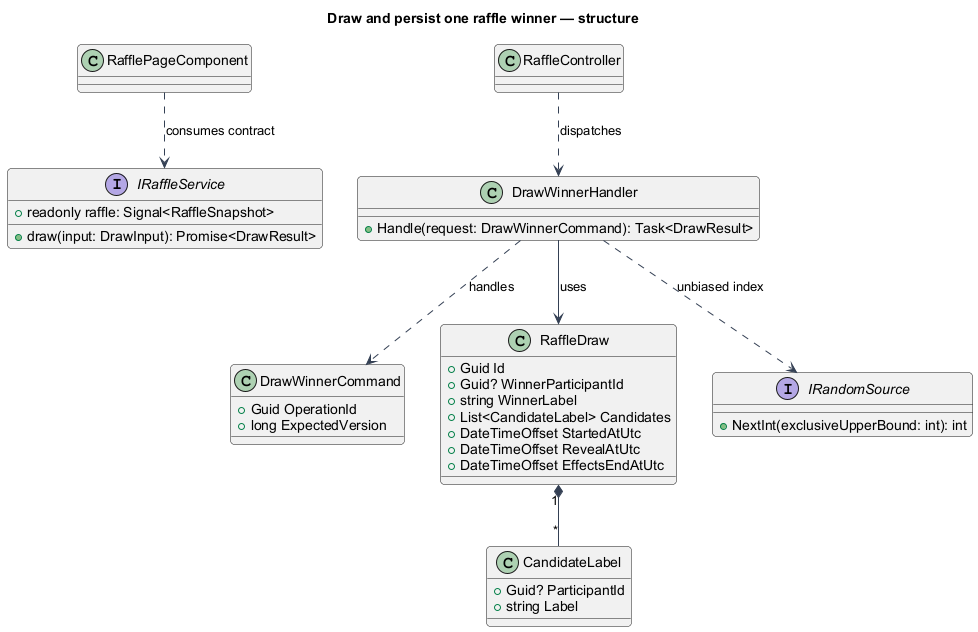

The diagram above was rendered by PlantUML. Its source (embedded in the PNG):
@startuml
skinparam backgroundColor #FFFFFF
skinparam shadowing false
skinparam defaultFontName Arial
skinparam ArrowColor #344054
skinparam roundcorner 8
title Draw and persist one raffle winner — structure
interface IRaffleService {
+readonly raffle: Signal<RaffleSnapshot>
+draw(input: DrawInput): Promise<DrawResult>
}
class RafflePageComponent
RafflePageComponent ..> IRaffleService : consumes contract
class RaffleController
class DrawWinnerHandler {
  +Handle(request: DrawWinnerCommand): Task<DrawResult>
}
class DrawWinnerCommand {
+Guid OperationId
+long ExpectedVersion
}
class RaffleDraw {
+Guid Id
+Guid? WinnerParticipantId
+string WinnerLabel
+List<CandidateLabel> Candidates
+DateTimeOffset StartedAtUtc
+DateTimeOffset RevealAtUtc
+DateTimeOffset EffectsEndAtUtc
}
RaffleController ..> DrawWinnerHandler : dispatches
DrawWinnerHandler ..> DrawWinnerCommand : handles
DrawWinnerHandler --> RaffleDraw : uses
interface IRandomSource {
 +NextInt(exclusiveUpperBound: int): int
}
class CandidateLabel {
 +Guid? ParticipantId
 +string Label
}
RaffleDraw "1" *-- "*" CandidateLabel
DrawWinnerHandler ..> IRandomSource : unbiased index
@enduml